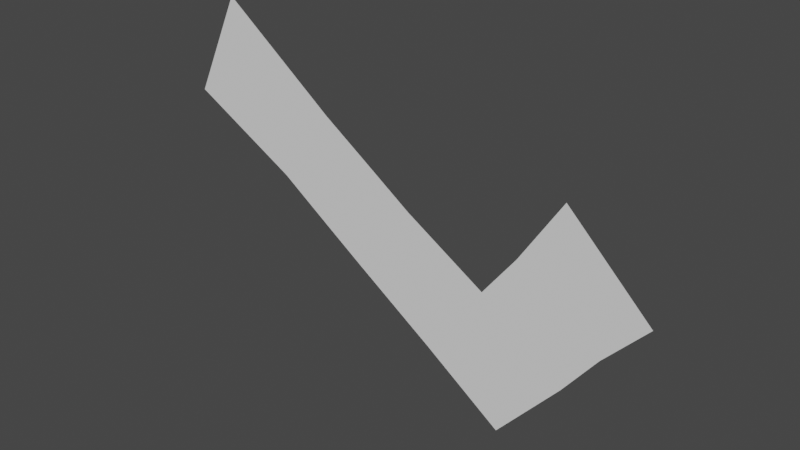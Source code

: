 # Source: CheckModel.blend  (saved by Blender 2.80.75; exported with 4.5.12 LTS)
import bpy
from mathutils import Matrix  # noqa: F401  (used for matrix-valued properties, if any)

bpy.ops.wm.read_factory_settings(use_empty=True)
scene = bpy.context.scene
scene.name = 'Scene'

# ---- collections
col_collection = bpy.data.collections.new('Collection'); scene.collection.children.link(col_collection)

# ---- world
world_world = bpy.data.worlds.new('World'); scene.world = world_world
world_world.use_nodes = True; world_world.node_tree.nodes.clear()
_N = world_world.node_tree.nodes; _L = world_world.node_tree.links
n0 = _N.new('ShaderNodeOutputWorld'); n0.name = 'World Output'; n0.location = (300, 300)
n1 = _N.new('ShaderNodeBackground'); n1.name = 'Background'; n1.location = (10, 300)
n1.inputs[0].default_value = (0.05088, 0.05088, 0.05088, 1.0)
_L.new(n1.outputs[0], n0.inputs[0])
n0.is_active_output = True
world_world.color = (0.05088, 0.05088, 0.05088)
world_world.use_sun_shadow = False
world_world.sun_shadow_jitter_overblur = 0.0

# ---- meshes
me_plane = bpy.data.meshes.new('Plane')
me_plane.from_pydata([(0.02799, -0.002839, -0.09848), (-0.0469, -0.002839, -0.04483), (0.08689, -0.002839, -0.0302), (0.007822, -0.002839, 0.02938), (0.1585, -0.002839, 0.05433), (0.07964, -0.002839, 0.1319), (0.1185, -0.002839, 0.011), (0.03942, -0.002839, 0.07057), (-0.2675, -0.002839, 0.2228), (-0.1585, -0.002839, 0.139), (-0.1137, -0.002839, 0.1079), (-0.06922, -0.002839, 0.07675), (-0.122, -0.002839, 0.006724), (-0.1665, -0.002839, 0.0379), (-0.2109, -0.002839, 0.06936), (-0.3138, -0.002839, 0.1267)], [], [(0, 1, 3, 2), (6, 7, 5, 4), (2, 3, 7, 6), (3, 1, 12, 11), (11, 12, 13, 10), (10, 13, 14, 9), (9, 14, 15, 8)])
_uv = me_plane.uv_layers.new(name='UVMap')
_uv.uv.foreach_set('vector', [0.0, 0.0, 1.0, 0.0, 1.0, 1.0, 0.0, 1.0, 0.0, 1.0, 1.0, 1.0, 1.0, 1.0, 0.0, 1.0, 0.0, 1.0, 1.0, 1.0, 1.0, 1.0, 0.0, 1.0, 1.0, 1.0, 1.0, 0.0, 1.0, 0.0, 1.0, 1.0, 1.0, 1.0, 1.0, 0.0, 1.0, 0.0, 1.0, 1.0, 1.0, 1.0, 1.0, 0.0, 1.0, 0.0, 1.0, 1.0, 1.0, 1.0, 1.0, 0.0, 1.0, 0.0, 1.0, 1.0])
me_plane.use_remesh_preserve_volume = False
me_plane.use_remesh_preserve_attributes = False
me_plane.use_mirror_vertex_groups = False
me_plane.update()

# ---- objects
ob_plane = bpy.data.objects.new('Plane', me_plane)

# ---- transforms, parenting, visibility, modifiers, constraints
ob_plane.location = (0.0, 0.0, 0.0)
ob_plane.lineart.crease_threshold = 0.0

# ---- collection membership
col_collection.objects.link(ob_plane)

# ---- scene / render settings (as saved in the file)
scene.frame_start = 1; scene.frame_end = 250; scene.frame_set(1)
scene.render.engine = 'BLENDER_EEVEE_NEXT'
scene.cycles.use_denoising = False
scene.cycles.samples = 128
scene.cycles.sampling_pattern = 'TABULATED_SOBOL'
scene.cycles.use_adaptive_sampling = False
scene.cycles.use_light_tree = False
scene.view_settings.view_transform = 'Filmic'
bpy.context.view_layer.update()

# ---- added for rendering (the .blend has no active camera and no usable light): camera, sun
cam_auto = bpy.data.cameras.new('AutoCamera')
cam_auto.lens = 50.0
cam_auto.sensor_width = 36.0
cam_auto.clip_end = 1000.0
ob_auto_camera = bpy.data.objects.new('AutoCamera', cam_auto)
scene.collection.objects.link(ob_auto_camera)
ob_auto_camera.location = (0.450833, -0.63706, 0.484982)
ob_auto_camera.rotation_euler = (1.09748, -7.21219e-08, 0.694738)
scene.camera = ob_auto_camera
light_auto_sun = bpy.data.lights.new('AutoSun', 'SUN')
light_auto_sun.energy = 3.0
light_auto_sun.angle = 0.0523599
ob_auto_sun = bpy.data.objects.new('AutoSun', light_auto_sun)
scene.collection.objects.link(ob_auto_sun)
ob_auto_sun.rotation_euler = (0.872665, 0.174533, 0.523599)
bpy.context.view_layer.update()
